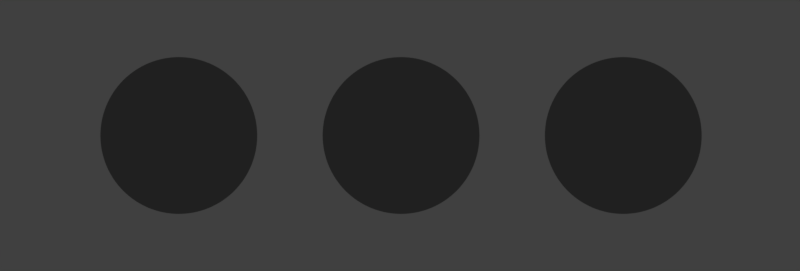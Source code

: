 # Source: icons.blend  (saved by Blender 2.78.0; exported with 4.5.12 LTS)
import bpy
from mathutils import Matrix  # noqa: F401  (used for matrix-valued properties, if any)

bpy.ops.wm.read_factory_settings(use_empty=True)
scene = bpy.context.scene
scene.name = 'Scene'

# ---- collections
col_collection_1 = bpy.data.collections.new('Collection 1'); scene.collection.children.link(col_collection_1)

# ---- materials (node trees are filled in below, after node groups)
mat_material_001 = bpy.data.materials.new('Material.001')
mat_material_001.alpha_threshold = 0.0
mat_material_001.use_transparent_shadow = False
mat_material_001.diffuse_color = (0.02198, 0.02198, 0.02198, 1.0)
mat_material_001.roughness = 0.5

# ---- material node trees

# ---- world
world_world = bpy.data.worlds.new('World'); scene.world = world_world
world_world.color = (0.05088, 0.05088, 0.05088)
world_world.use_sun_shadow = False
world_world.sun_shadow_jitter_overblur = 0.0
world_world.cycles.sampling_method = 'MANUAL'

# ---- cameras
cam_camera_001 = bpy.data.cameras.new('Camera.001')
cam_camera_001.type = 'ORTHO'
cam_camera_001.clip_end = 100.0
cam_camera_001.lens = 35.0
cam_camera_001.sensor_width = 32.0
cam_camera_001.sensor_height = 18.0
cam_camera_001.ortho_scale = 7.7
cam_camera_001.display_size = 2.0
cam_camera_001.dof.focus_distance = 0.0
cam_camera_001.dof.aperture_fstop = 128.0
cam_camera_001.dof.aperture_blades = 6

# ---- meshes
me_circle_003 = bpy.data.meshes.new('Circle.003')
me_circle_003.from_pydata([(2.6, 0.9234, 0.0), (2.42, 0.9057, 0.0), (2.247, 0.8531, 0.0), (2.087, 0.7678, 0.0), (1.947, 0.653, 0.0), (1.832, 0.513, 0.0), (1.747, 0.3534, 0.0), (1.694, 0.1802, 0.0), (1.677, 1.235e-07, 0.0), (1.694, -0.1802, 0.0), (1.747, -0.3534, 0.0), (1.832, -0.513, 0.0), (1.947, -0.653, 0.0), (2.087, -0.7678, 0.0), (2.247, -0.8531, 0.0), (2.42, -0.9057, 0.0), (2.6, -0.9234, 0.0), (2.78, -0.9057, 0.0), (2.953, -0.8531, 0.0), (3.113, -0.7678, 0.0), (3.253, -0.653, 0.0), (3.368, -0.513, 0.0), (3.453, -0.3534, 0.0), (3.506, -0.1802, 0.0), (3.523, 9.454e-07, 0.0), (3.506, 0.1802, 0.0), (3.453, 0.3534, 0.0), (3.368, 0.513, 0.0), (3.253, 0.653, 0.0), (3.113, 0.7678, 0.0), (2.953, 0.8531, 0.0), (2.78, 0.9057, 0.0), (0.0, 0.9234, 0.0), (-0.1802, 0.9057, 0.0), (-0.3534, 0.8531, 0.0), (-0.513, 0.7678, 0.0), (-0.653, 0.653, 0.0), (-0.7678, 0.513, 0.0), (-0.8531, 0.3534, 0.0), (-0.9057, 0.1802, 0.0), (-0.9234, 1.235e-07, 0.0), (-0.9057, -0.1802, 0.0), (-0.8531, -0.3534, 0.0), (-0.7678, -0.513, 0.0), (-0.653, -0.653, 0.0), (-0.513, -0.7678, 0.0), (-0.3534, -0.8531, 0.0), (-0.1802, -0.9057, 0.0), (2.384e-07, -0.9234, 0.0), (0.1802, -0.9057, 0.0), (0.3534, -0.8531, 0.0), (0.513, -0.7678, 0.0), (0.653, -0.653, 0.0), (0.7678, -0.513, 0.0), (0.8531, -0.3534, 0.0), (0.9057, -0.1802, 0.0), (0.9234, 9.454e-07, 0.0), (0.9057, 0.1802, 0.0), (0.8531, 0.3534, 0.0), (0.7678, 0.513, 0.0), (0.653, 0.653, 0.0), (0.513, 0.7678, 0.0), (0.3534, 0.8531, 0.0), (0.1802, 0.9057, 0.0), (-2.6, 0.9234, 0.0), (-2.78, 0.9057, 0.0), (-2.953, 0.8531, 0.0), (-3.113, 0.7678, 0.0), (-3.253, 0.653, 0.0), (-3.368, 0.513, 0.0), (-3.453, 0.3534, 0.0), (-3.506, 0.1802, 0.0), (-3.523, 1.235e-07, 0.0), (-3.506, -0.1802, 0.0), (-3.453, -0.3534, 0.0), (-3.368, -0.513, 0.0), (-3.253, -0.653, 0.0), (-3.113, -0.7678, 0.0), (-2.953, -0.8531, 0.0), (-2.78, -0.9057, 0.0), (-2.6, -0.9234, 0.0), (-2.42, -0.9057, 0.0), (-2.247, -0.8531, 0.0), (-2.087, -0.7678, 0.0), (-1.947, -0.653, 0.0), (-1.832, -0.513, 0.0), (-1.747, -0.3534, 0.0), (-1.694, -0.1802, 0.0), (-1.677, 9.454e-07, 0.0), (-1.694, 0.1802, 0.0), (-1.747, 0.3534, 0.0), (-1.832, 0.513, 0.0), (-1.947, 0.653, 0.0), (-2.087, 0.7678, 0.0), (-2.247, 0.8531, 0.0), (-2.42, 0.9057, 0.0)], [], [(1, 2, 3, 4, 5, 6, 7, 8, 9, 10, 11, 12, 13, 14, 15, 16, 17, 18, 19, 20, 21, 22, 23, 24, 25, 26, 27, 28, 29, 30, 31, 0), (33, 34, 35, 36, 37, 38, 39, 40, 41, 42, 43, 44, 45, 46, 47, 48, 49, 50, 51, 52, 53, 54, 55, 56, 57, 58, 59, 60, 61, 62, 63, 32), (65, 66, 67, 68, 69, 70, 71, 72, 73, 74, 75, 76, 77, 78, 79, 80, 81, 82, 83, 84, 85, 86, 87, 88, 89, 90, 91, 92, 93, 94, 95, 64)])
me_circle_003.materials.append(mat_material_001)
me_circle_003.use_remesh_preserve_volume = False
me_circle_003.use_remesh_preserve_attributes = False
me_circle_003.use_mirror_vertex_groups = False
me_circle_003.update()

# ---- objects
ob_camera = bpy.data.objects.new('Camera', cam_camera_001)
ob_circle_002 = bpy.data.objects.new('Circle.002', me_circle_003)

# ---- transforms, parenting, visibility, modifiers, constraints
ob_camera.location = (2.59, 0.0, 3.0)
ob_camera.lineart.crease_threshold = 0.0
ob_circle_002.location = (2.6, -2.98e-08, 0.0)
ob_circle_002.scale = (0.8227, 0.8227, 0.8227)
ob_circle_002.lineart.crease_threshold = 0.0
_m = ob_circle_002.modifiers.new('Subsurf', 'SUBSURF')
_m.uv_smooth = 'PRESERVE_CORNERS'
_m.quality = 2
_m.levels = 2
_m.show_only_control_edges = False

# ---- collection membership
col_collection_1.objects.link(ob_camera)
col_collection_1.objects.link(ob_circle_002)

# ---- scene / render settings (as saved in the file)
scene.camera = ob_camera
scene.frame_start = 1; scene.frame_end = 250; scene.frame_set(1)
scene.render.engine = 'BLENDER_EEVEE_NEXT'
scene.render.resolution_y = 651
scene.render.resolution_percentage = 5
scene.render.dither_intensity = 0.0
scene.render.film_transparent = True
scene.cycles.use_denoising = False
scene.cycles.samples = 128
scene.cycles.sampling_pattern = 'TABULATED_SOBOL'
scene.cycles.light_sampling_threshold = 0.0
scene.cycles.use_adaptive_sampling = False
scene.cycles.use_light_tree = False
scene.cycles.blur_glossy = 0.0
scene.cycles.sample_clamp_indirect = 0.0
scene.view_settings.view_transform = 'Standard'
bpy.context.view_layer.update()

# ---- added for rendering (the .blend has no usable light): sun
light_auto_sun = bpy.data.lights.new('AutoSun', 'SUN')
light_auto_sun.energy = 3.0
light_auto_sun.angle = 0.0523599
ob_auto_sun = bpy.data.objects.new('AutoSun', light_auto_sun)
scene.collection.objects.link(ob_auto_sun)
ob_auto_sun.rotation_euler = (0.872665, 0.174533, 0.523599)
bpy.context.view_layer.update()
